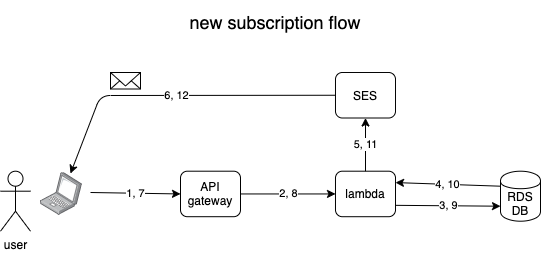

The diagram above was exported from draw.io. Its source (the exported page's mxGraphModel, read from the mxfile embedded in the PNG):
<mxGraphModel dx="1247" dy="1265" grid="1" gridSize="10" guides="1" tooltips="1" connect="1" arrows="1" fold="1" page="1" pageScale="1" pageWidth="850" pageHeight="1100" math="0" shadow="0">
  <root>
    <mxCell id="0" />
    <mxCell id="1" parent="0" />
    <mxCell id="OCeUVqXuZiAEAT1NeDiw-1" value="user" style="shape=umlActor;verticalLabelPosition=bottom;labelBackgroundColor=#ffffff;verticalAlign=top;html=1;outlineConnect=0;" parent="1" vertex="1">
      <mxGeometry x="120" y="208.7" width="30" height="60" as="geometry" />
    </mxCell>
    <mxCell id="OCeUVqXuZiAEAT1NeDiw-2" value="" style="points=[];aspect=fixed;html=1;align=center;shadow=0;dashed=0;image;image=img/lib/allied_telesis/computer_and_terminals/Laptop.svg;" parent="1" vertex="1">
      <mxGeometry x="160" y="210.14999999999998" width="42" height="42.599999999999994" as="geometry" />
    </mxCell>
    <mxCell id="OCeUVqXuZiAEAT1NeDiw-3" value="API gateway" style="rounded=1;whiteSpace=wrap;html=1;" parent="1" vertex="1">
      <mxGeometry x="300" y="208.7" width="60" height="45.5" as="geometry" />
    </mxCell>
    <mxCell id="OCeUVqXuZiAEAT1NeDiw-4" value="lambda" style="rounded=1;whiteSpace=wrap;html=1;" parent="1" vertex="1">
      <mxGeometry x="455" y="208.7" width="60" height="45.5" as="geometry" />
    </mxCell>
    <mxCell id="OCeUVqXuZiAEAT1NeDiw-6" value="RDS DB" style="shape=cylinder;whiteSpace=wrap;html=1;boundedLbl=1;backgroundOutline=1;" parent="1" vertex="1">
      <mxGeometry x="620" y="208.7" width="40" height="50" as="geometry" />
    </mxCell>
    <mxCell id="OCeUVqXuZiAEAT1NeDiw-7" value="1, 7" style="endArrow=classic;html=1;entryX=0;entryY=0.5;entryDx=0;entryDy=0;" parent="1" target="OCeUVqXuZiAEAT1NeDiw-3" edge="1">
      <mxGeometry width="50" height="50" relative="1" as="geometry">
        <mxPoint x="210" y="230" as="sourcePoint" />
        <mxPoint x="260" y="210" as="targetPoint" />
      </mxGeometry>
    </mxCell>
    <mxCell id="OCeUVqXuZiAEAT1NeDiw-8" value="2, 8" style="endArrow=classic;html=1;entryX=0;entryY=0.5;entryDx=0;entryDy=0;exitX=1;exitY=0.5;exitDx=0;exitDy=0;" parent="1" source="OCeUVqXuZiAEAT1NeDiw-3" target="OCeUVqXuZiAEAT1NeDiw-4" edge="1">
      <mxGeometry width="50" height="50" relative="1" as="geometry">
        <mxPoint x="380" y="270" as="sourcePoint" />
        <mxPoint x="450" y="270" as="targetPoint" />
      </mxGeometry>
    </mxCell>
    <mxCell id="OCeUVqXuZiAEAT1NeDiw-10" value="3, 9" style="endArrow=classic;html=1;exitX=1;exitY=0.75;exitDx=0;exitDy=0;entryX=0;entryY=0.7;entryDx=0;entryDy=0;" parent="1" source="OCeUVqXuZiAEAT1NeDiw-4" target="OCeUVqXuZiAEAT1NeDiw-6" edge="1">
      <mxGeometry width="50" height="50" relative="1" as="geometry">
        <mxPoint x="580" y="360" as="sourcePoint" />
        <mxPoint x="630" y="310" as="targetPoint" />
      </mxGeometry>
    </mxCell>
    <mxCell id="OCeUVqXuZiAEAT1NeDiw-11" value="4, 10" style="endArrow=classic;html=1;exitX=0;exitY=0.3;exitDx=0;exitDy=0;entryX=1;entryY=0.25;entryDx=0;entryDy=0;" parent="1" source="OCeUVqXuZiAEAT1NeDiw-6" target="OCeUVqXuZiAEAT1NeDiw-4" edge="1">
      <mxGeometry width="50" height="50" relative="1" as="geometry">
        <mxPoint x="630" y="440" as="sourcePoint" />
        <mxPoint x="530" y="420" as="targetPoint" />
      </mxGeometry>
    </mxCell>
    <mxCell id="OCeUVqXuZiAEAT1NeDiw-14" value="SES" style="rounded=1;whiteSpace=wrap;html=1;" parent="1" vertex="1">
      <mxGeometry x="455" y="109.99999999999999" width="60" height="45.5" as="geometry" />
    </mxCell>
    <mxCell id="OCeUVqXuZiAEAT1NeDiw-15" value="5, 11" style="endArrow=classic;html=1;exitX=0.5;exitY=0;exitDx=0;exitDy=0;entryX=0.5;entryY=1;entryDx=0;entryDy=0;" parent="1" source="OCeUVqXuZiAEAT1NeDiw-4" target="OCeUVqXuZiAEAT1NeDiw-14" edge="1">
      <mxGeometry width="50" height="50" relative="1" as="geometry">
        <mxPoint x="470" y="410" as="sourcePoint" />
        <mxPoint x="520" y="360" as="targetPoint" />
      </mxGeometry>
    </mxCell>
    <mxCell id="OCeUVqXuZiAEAT1NeDiw-24" value="6, 12" style="endArrow=classic;html=1;exitX=0;exitY=0.5;exitDx=0;exitDy=0;" parent="1" source="OCeUVqXuZiAEAT1NeDiw-14" edge="1">
      <mxGeometry width="50" height="50" relative="1" as="geometry">
        <mxPoint x="310" y="640" as="sourcePoint" />
        <mxPoint x="190" y="211" as="targetPoint" />
        <Array as="points">
          <mxPoint x="220" y="133" />
        </Array>
      </mxGeometry>
    </mxCell>
    <mxCell id="OCeUVqXuZiAEAT1NeDiw-28" value="" style="html=1;verticalLabelPosition=bottom;align=center;labelBackgroundColor=#ffffff;verticalAlign=top;strokeWidth=1;strokeColor=#000000;shadow=0;dashed=0;shape=mxgraph.ios7.icons.mail;" parent="1" vertex="1">
      <mxGeometry x="230" y="110" width="30" height="16.5" as="geometry" />
    </mxCell>
    <mxCell id="OCeUVqXuZiAEAT1NeDiw-30" value="&lt;p&gt;&lt;font style=&quot;font-size: 18px&quot;&gt;new subscription flow&lt;/font&gt;&lt;/p&gt;" style="text;html=1;strokeColor=none;fillColor=none;align=center;verticalAlign=middle;whiteSpace=wrap;rounded=0;" parent="1" vertex="1">
      <mxGeometry x="290" y="50" width="210" height="20" as="geometry" />
    </mxCell>
  </root>
</mxGraphModel>